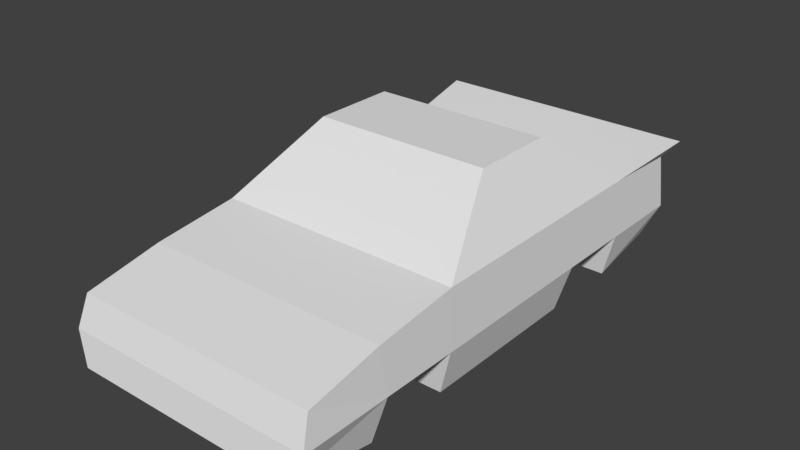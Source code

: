 # Source: car.blend  (saved by Blender 2.79.0; exported with 4.5.12 LTS)
import bpy
from mathutils import Matrix  # noqa: F401  (used for matrix-valued properties, if any)

bpy.ops.wm.read_factory_settings(use_empty=True)
scene = bpy.context.scene
scene.name = 'Scene'

# ---- collections
col_collection_1 = bpy.data.collections.new('Collection 1'); scene.collection.children.link(col_collection_1)

# ---- materials (node trees are filled in below, after node groups)
mat_material = bpy.data.materials.new('Material')
mat_material.alpha_threshold = 0.0
mat_material.use_transparent_shadow = False
mat_material.roughness = 0.5
mat_material.line_color = (0.0, 0.0, 0.0, 1.0)

# ---- material node trees

# ---- world
world_world = bpy.data.worlds.new('World'); scene.world = world_world
world_world.color = (0.05088, 0.05088, 0.05088)
world_world.use_sun_shadow = False
world_world.sun_shadow_jitter_overblur = 0.0
world_world.cycles.sampling_method = 'MANUAL'

# ---- meshes
me_cube = bpy.data.meshes.new('Cube')
me_cube.from_pydata([(-0.45, 0.05999, -1.074), (0.45, 0.06, -1.074), (0.45, 0.06001, 0.8964), (-0.45, 0.06, 0.8964), (-0.485, 0.3, -1.014), (0.485, 0.3, -1.014), (0.5335, 0.45, 0.9764), (-0.5335, 0.45, 0.9764), (-0.45, -5.901e-06, -0.7203), (-0.45, -4.679e-06, -0.387), (-0.45, -3.457e-06, -0.05363), (-0.45, -2.265e-06, 0.2797), (-0.45, -1.043e-06, 0.613), (0.45, 6.557e-07, -0.7203), (0.45, 1.878e-06, -0.387), (0.45, 3.099e-06, -0.05362), (0.45, 4.292e-06, 0.2797), (0.45, 5.513e-06, 0.613), (-0.485, 0.36, -0.7203), (-0.4577, 0.4115, -0.3709), (-0.3357, 0.6285, -0.06967), (-0.3667, 0.6103, 0.1457), (-0.4117, 0.431, 0.57), (0.485, 0.36, -0.7203), (0.4577, 0.4115, -0.3709), (0.3357, 0.6285, -0.06966), (0.3666, 0.6104, 0.1457), (0.4116, 0.431, 0.57), (0.5, 0.18, -0.7036), (0.5, 0.18, 0.2964), (0.5, 0.18, 0.9464), (0.5, 0.18, -0.05362), (0.5, 0.18, -0.4036), (0.5, 0.18, 0.5964), (0.5, 0.18, -1.054), (-0.5, 0.18, -0.4036), (-0.5, 0.18, 0.5964), (-0.5, 0.18, -0.7036), (-0.5, 0.18, 0.2964), (-0.5, 0.18, -1.054), (-0.5, 0.18, 0.9464), (-0.5, 0.18, -0.05363), (-0.2, -4.053e-06, -0.7203), (-0.2, -2.831e-06, -0.387), (-0.2, -4.172e-07, 0.2797), (-0.2, 8.047e-07, 0.613), (0.2, -1.192e-06, -0.7203), (0.2, 2.98e-08, -0.387), (0.2, 2.444e-06, 0.2797), (0.2, 3.666e-06, 0.613), (0.2, 0.18, -0.7036), (0.2, 0.18, -0.4036), (0.2, 0.18, 0.2964), (0.2, 0.18, 0.5964), (-0.2, 0.18, -0.4036), (-0.2, 0.18, 0.5964), (-0.2, 0.18, -0.7036), (-0.2, 0.18, 0.2964), (0.2, 1.252e-06, -0.05361), (-0.2, -1.609e-06, -0.05362), (0.4683, 0.4297, -0.05362), (0.4683, 0.4297, 0.2457), (-0.4684, 0.4296, 0.2457), (-0.485, 0.4, -0.05363), (0.4871, 0.3811, 0.9264), (-0.4867, 0.3896, 0.9264), (-0.4683, 0.4296, -0.2924), (-0.3667, 0.6103, -0.0414), (0.4683, 0.4297, -0.2924), (0.3666, 0.6104, -0.04139), (-0.485, 0.4, -0.387), (-0.35, 0.64, -0.05363), (-0.3116, 0.609, 0.3228), (0.485, 0.4, -0.387), (0.35, 0.64, -0.05363), (0.3115, 0.609, 0.3228), (-0.485, 0.4, 0.2797), (0.485, 0.4, 0.2797), (0.485, 0.4, -0.05362), (-0.4684, 0.4296, -0.05363), (-0.35, 0.64, 0.2797), (-0.485, 0.4, 0.613), (0.35, 0.64, 0.2797), (0.485, 0.4, 0.613)], [], [(81, 7, 6, 83), (0, 39, 34, 1), (17, 33, 30, 2), (2, 30, 40, 3), (81, 36, 40, 65), (4, 39, 37, 18), (18, 37, 35, 70), (70, 35, 41, 63), (67, 79, 62, 21), (80, 76, 81), (1, 34, 28, 13), (28, 32, 51, 50), (14, 32, 31, 15), (15, 31, 29, 16), (37, 8, 42, 56), (4, 18, 23, 5), (18, 70, 73, 23), (19, 20, 25, 24), (71, 80, 82, 74), (72, 22, 27, 75), (33, 29, 77, 83), (32, 28, 23, 73), (31, 32, 73, 78), (30, 33, 83, 64), (29, 31, 78, 77), (28, 34, 5, 23), (41, 35, 9, 10), (40, 36, 12, 3), (38, 41, 10, 11), (37, 39, 0, 8), (13, 28, 50, 46), (29, 33, 53, 52), (46, 50, 51, 47), (48, 52, 53, 49), (55, 57, 44, 45), (54, 56, 42, 43), (32, 14, 47, 51), (38, 11, 44, 57), (36, 38, 57, 55), (35, 37, 56, 54), (16, 29, 52, 48), (33, 17, 49, 53), (9, 35, 54, 43), (12, 36, 55, 45), (44, 48, 49, 45), (42, 46, 47, 43), (10, 59, 44, 11), (12, 45, 3), (1, 13, 46), (44, 59, 58, 48), (48, 58, 15, 16), (15, 58, 47, 14), (59, 10, 9, 43), (58, 59, 43, 47), (3, 45, 49, 2), (2, 49, 17), (46, 42, 0, 1), (0, 42, 8), (83, 77, 82), (61, 60, 69, 26), (60, 68, 69), (81, 76, 38, 36), (79, 67, 66), (76, 63, 41, 38), (34, 39, 4, 5), (40, 30, 64, 65), (64, 83, 6), (65, 7, 81), (65, 64, 6, 7), (20, 19, 70, 71), (24, 25, 74, 73), (19, 24, 73, 70), (25, 20, 71, 74), (66, 67, 71, 70), (67, 21, 80, 71), (69, 68, 73, 74), (26, 69, 74, 82), (21, 62, 76, 80), (61, 26, 82, 77), (60, 61, 77, 78), (68, 60, 78, 73), (79, 66, 70, 63), (62, 79, 63, 76), (22, 72, 80, 81), (75, 27, 83, 82), (72, 75, 82, 80), (27, 22, 81, 83)])
_uv = me_cube.uv_layers.new(name='UVMap')
_uv.uv.foreach_set('vector', [0.0269, 0.1104, 0.01365, 0.01365, 0.305, 0.01365, 0.2918, 0.1104, 0.1511, 0.5715, 0.184, 0.5578, 0.184, 0.8309, 0.1511, 0.8172, 0.7822, 0.113, 0.7353, 0.1175, 0.7353, 0.02189, 0.766, 0.03559, 0.1219, 0.8262, 0.08783, 0.8398, 0.08783, 0.5668, 0.1219, 0.5804, 0.9156, 0.1129, 0.8557, 0.1174, 0.8557, 0.02186, 0.9127, 0.02731, 0.8886, 0.557, 0.8557, 0.568, 0.8557, 0.4724, 0.9048, 0.4769, 0.9048, 0.4769, 0.8557, 0.4724, 0.8557, 0.3905, 0.9156, 0.3859, 0.9156, 0.3859, 0.8557, 0.3905, 0.8557, 0.2949, 0.9156, 0.2949, 0.4961, 0.6474, 0.5494, 0.644, 0.5494, 0.7258, 0.4961, 0.6985, 0.4507, 0.6604, 0.3799, 0.6603, 0.3799, 0.5693, 0.766, 0.5735, 0.7353, 0.568, 0.7353, 0.4724, 0.7822, 0.477, 0.7672, 0.6827, 0.6853, 0.6827, 0.6853, 0.6008, 0.7672, 0.6008, 0.7822, 0.386, 0.7353, 0.3905, 0.7353, 0.2949, 0.7822, 0.295, 0.7822, 0.295, 0.7353, 0.2949, 0.7353, 0.1994, 0.7822, 0.204, 0.7125, 0.9839, 0.6632, 0.9703, 0.6632, 0.902, 0.7125, 0.902, 0.0269, 0.5303, 0.0269, 0.4502, 0.2918, 0.4502, 0.2918, 0.5303, 0.0269, 0.4502, 0.0269, 0.362, 0.2918, 0.362, 0.2918, 0.4502, 0.5565, 0.9895, 0.4577, 0.9562, 0.4577, 0.7729, 0.5565, 0.7396, 0.06376, 0.2527, 0.06376, 0.1688, 0.2549, 0.1688, 0.2549, 0.2527, 0.6105, 0.9452, 0.5672, 0.9725, 0.5672, 0.7477, 0.6105, 0.775, 0.7353, 0.1175, 0.7353, 0.1994, 0.6752, 0.2039, 0.6752, 0.1129, 0.7353, 0.3905, 0.7353, 0.4724, 0.6861, 0.477, 0.6752, 0.3859, 0.7353, 0.2949, 0.7353, 0.3905, 0.6752, 0.3859, 0.6752, 0.2949, 0.7353, 0.02189, 0.7353, 0.1175, 0.6752, 0.1129, 0.6804, 0.02734, 0.7353, 0.1994, 0.7353, 0.2949, 0.6752, 0.2949, 0.6752, 0.2039, 0.7353, 0.4724, 0.7353, 0.568, 0.7023, 0.5571, 0.6861, 0.477, 0.8557, 0.2949, 0.8557, 0.3905, 0.8095, 0.3859, 0.8095, 0.2949, 0.8557, 0.02186, 0.8557, 0.1174, 0.8095, 0.1129, 0.8256, 0.03552, 0.8557, 0.1993, 0.8557, 0.2949, 0.8095, 0.2949, 0.8095, 0.2039, 0.8557, 0.4724, 0.8557, 0.568, 0.8256, 0.5734, 0.8095, 0.477, 0.805, 0.8059, 0.8543, 0.7923, 0.8543, 0.8742, 0.805, 0.8742, 0.8904, 0.9709, 0.8084, 0.9709, 0.8084, 0.889, 0.8904, 0.889, 0.6673, 0.8776, 0.6186, 0.8731, 0.6186, 0.7911, 0.6673, 0.7866, 0.8442, 0.7854, 0.7955, 0.7808, 0.7955, 0.6989, 0.8442, 0.6944, 0.8747, 0.7777, 0.8747, 0.6958, 0.9231, 0.6913, 0.9231, 0.7823, 0.7399, 0.8941, 0.7399, 0.8122, 0.7883, 0.8077, 0.7883, 0.8987, 0.9528, 0.6827, 0.9037, 0.6691, 0.9037, 0.6008, 0.9528, 0.6008, 0.9134, 0.8842, 0.864, 0.8706, 0.864, 0.8023, 0.9134, 0.8023, 0.6853, 0.71, 0.7672, 0.71, 0.7672, 0.7919, 0.6853, 0.7919, 0.7945, 0.6008, 0.8764, 0.6008, 0.8764, 0.6827, 0.7945, 0.6827, 0.7781, 0.9759, 0.7288, 0.9896, 0.7288, 0.9077, 0.7781, 0.9077, 0.9742, 0.9135, 0.9252, 0.8999, 0.9252, 0.8316, 0.9742, 0.8316, 0.9334, 0.7267, 0.9825, 0.713, 0.9825, 0.7949, 0.9334, 0.7949, 0.6814, 0.8135, 0.7304, 0.7998, 0.7304, 0.8817, 0.6814, 0.8817, 0.5098, 0.1821, 0.4006, 0.1821, 0.4006, 0.09112, 0.5098, 0.09112, 0.5098, 0.4552, 0.4006, 0.4552, 0.4006, 0.3642, 0.5098, 0.3642, 0.578, 0.2732, 0.5098, 0.2732, 0.5098, 0.1821, 0.578, 0.1821, 0.578, 0.09112, 0.5098, 0.09112, 0.578, 0.01365, 0.3323, 0.5515, 0.3323, 0.4552, 0.4006, 0.4552, 0.5098, 0.1821, 0.5098, 0.2732, 0.4006, 0.2731, 0.4006, 0.1821, 0.4006, 0.1821, 0.4006, 0.2731, 0.3323, 0.2732, 0.3323, 0.1821, 0.3323, 0.2732, 0.4006, 0.2731, 0.4006, 0.3642, 0.3323, 0.3642, 0.5098, 0.2732, 0.578, 0.2732, 0.578, 0.3642, 0.5098, 0.3642, 0.4006, 0.2731, 0.5098, 0.2732, 0.5098, 0.3642, 0.4006, 0.3642, 0.578, 0.01365, 0.5098, 0.09112, 0.4006, 0.09112, 0.3323, 0.01365, 0.3323, 0.01365, 0.4006, 0.09112, 0.3323, 0.09112, 0.4006, 0.4552, 0.5098, 0.4552, 0.578, 0.5515, 0.3323, 0.5515, 0.578, 0.5515, 0.5098, 0.4552, 0.578, 0.4552, 0.3271, 0.5694, 0.3271, 0.6604, 0.2572, 0.6604, 0.6212, 0.585, 0.6212, 0.6668, 0.5686, 0.6635, 0.5686, 0.6124, 0.6212, 0.6668, 0.6212, 0.732, 0.5686, 0.6635, 0.9156, 0.1129, 0.9156, 0.2039, 0.8557, 0.1993, 0.8557, 0.1174, 0.5494, 0.644, 0.4961, 0.6474, 0.5494, 0.5789, 0.9156, 0.2039, 0.9156, 0.2949, 0.8557, 0.2949, 0.8557, 0.1993, 0.184, 0.8309, 0.184, 0.5578, 0.2169, 0.5619, 0.2169, 0.8268, 0.08783, 0.5668, 0.08783, 0.8398, 0.03385, 0.8363, 0.03154, 0.5704, 0.6804, 0.02734, 0.6752, 0.1129, 0.6635, 0.01365, 0.9127, 0.02731, 0.9268, 0.01365, 0.9156, 0.1129, 0.03154, 0.5704, 0.03385, 0.8363, 0.01365, 0.849, 0.01365, 0.5576, 0.06766, 0.258, 0.03435, 0.3568, 0.0269, 0.362, 0.06376, 0.2527, 0.2843, 0.3568, 0.251, 0.258, 0.2549, 0.2527, 0.2918, 0.362, 0.03435, 0.3568, 0.2843, 0.3568, 0.2918, 0.362, 0.0269, 0.362, 0.251, 0.258, 0.06766, 0.258, 0.06376, 0.2527, 0.2549, 0.2527, 0.3886, 0.8166, 0.4419, 0.748, 0.4507, 0.7514, 0.3799, 0.8424, 0.4419, 0.748, 0.4419, 0.697, 0.4507, 0.6604, 0.4507, 0.7514, 0.2658, 0.7481, 0.3184, 0.8166, 0.3271, 0.8424, 0.2572, 0.7515, 0.2658, 0.697, 0.2658, 0.7481, 0.2572, 0.7515, 0.2572, 0.6604, 0.4419, 0.697, 0.3886, 0.6696, 0.3799, 0.6603, 0.4507, 0.6604, 0.3184, 0.6697, 0.2658, 0.697, 0.2572, 0.6604, 0.3271, 0.6604, 0.3184, 0.7514, 0.3184, 0.6697, 0.3271, 0.6604, 0.3271, 0.7514, 0.3184, 0.8166, 0.3184, 0.7514, 0.3271, 0.7514, 0.3271, 0.8424, 0.3886, 0.7514, 0.3886, 0.8166, 0.3799, 0.8424, 0.3799, 0.7514, 0.3886, 0.6696, 0.3886, 0.7514, 0.3799, 0.7514, 0.3799, 0.6603, 0.04692, 0.1179, 0.07425, 0.1613, 0.06376, 0.1688, 0.0269, 0.1104, 0.2444, 0.1613, 0.2717, 0.1179, 0.2918, 0.1104, 0.2549, 0.1688, 0.07425, 0.1613, 0.2444, 0.1613, 0.2549, 0.1688, 0.06376, 0.1688, 0.2717, 0.1179, 0.04692, 0.1179, 0.0269, 0.1104, 0.2918, 0.1104])
me_cube.materials.append(mat_material)
me_cube.use_remesh_preserve_volume = False
me_cube.use_remesh_preserve_attributes = False
me_cube.use_mirror_vertex_groups = False
me_cube.update()

# ---- objects
ob_cube = bpy.data.objects.new('Cube', me_cube)

# ---- transforms, parenting, visibility, modifiers, constraints
ob_cube.location = (0.0, 0.0, 0.0)
ob_cube.rotation_euler = (1.571, -0.0, -3.142)
ob_cube.lock_rotations_4d = False
ob_cube.empty_display_type = 'ARROWS'
ob_cube.lineart.crease_threshold = 0.0

# ---- collection membership
col_collection_1.objects.link(ob_cube)

# ---- scene / render settings (as saved in the file)
scene.frame_start = 1; scene.frame_end = 250; scene.frame_set(1)
scene.render.engine = 'BLENDER_EEVEE_NEXT'
scene.render.resolution_percentage = 50
scene.render.dither_intensity = 0.0
scene.cycles.use_denoising = False
scene.cycles.samples = 128
scene.cycles.sampling_pattern = 'TABULATED_SOBOL'
scene.cycles.use_adaptive_sampling = False
scene.cycles.use_light_tree = False
scene.cycles.blur_glossy = 0.0
scene.cycles.sample_clamp_indirect = 0.0
scene.view_settings.view_transform = 'Standard'
bpy.context.view_layer.update()

# ---- added for rendering (the .blend has no active camera and no usable light): camera, sun
cam_auto = bpy.data.cameras.new('AutoCamera')
cam_auto.lens = 50.0
cam_auto.sensor_width = 36.0
cam_auto.clip_end = 1000.0
ob_auto_camera = bpy.data.objects.new('AutoCamera', cam_auto)
scene.collection.objects.link(ob_auto_camera)
ob_auto_camera.location = (2.21878, -2.71112, 2.095)
ob_auto_camera.rotation_euler = (1.09748, -7.21219e-08, 0.694738)
scene.camera = ob_auto_camera
light_auto_sun = bpy.data.lights.new('AutoSun', 'SUN')
light_auto_sun.energy = 3.0
light_auto_sun.angle = 0.0523599
ob_auto_sun = bpy.data.objects.new('AutoSun', light_auto_sun)
scene.collection.objects.link(ob_auto_sun)
ob_auto_sun.rotation_euler = (0.872665, 0.174533, 0.523599)
bpy.context.view_layer.update()
